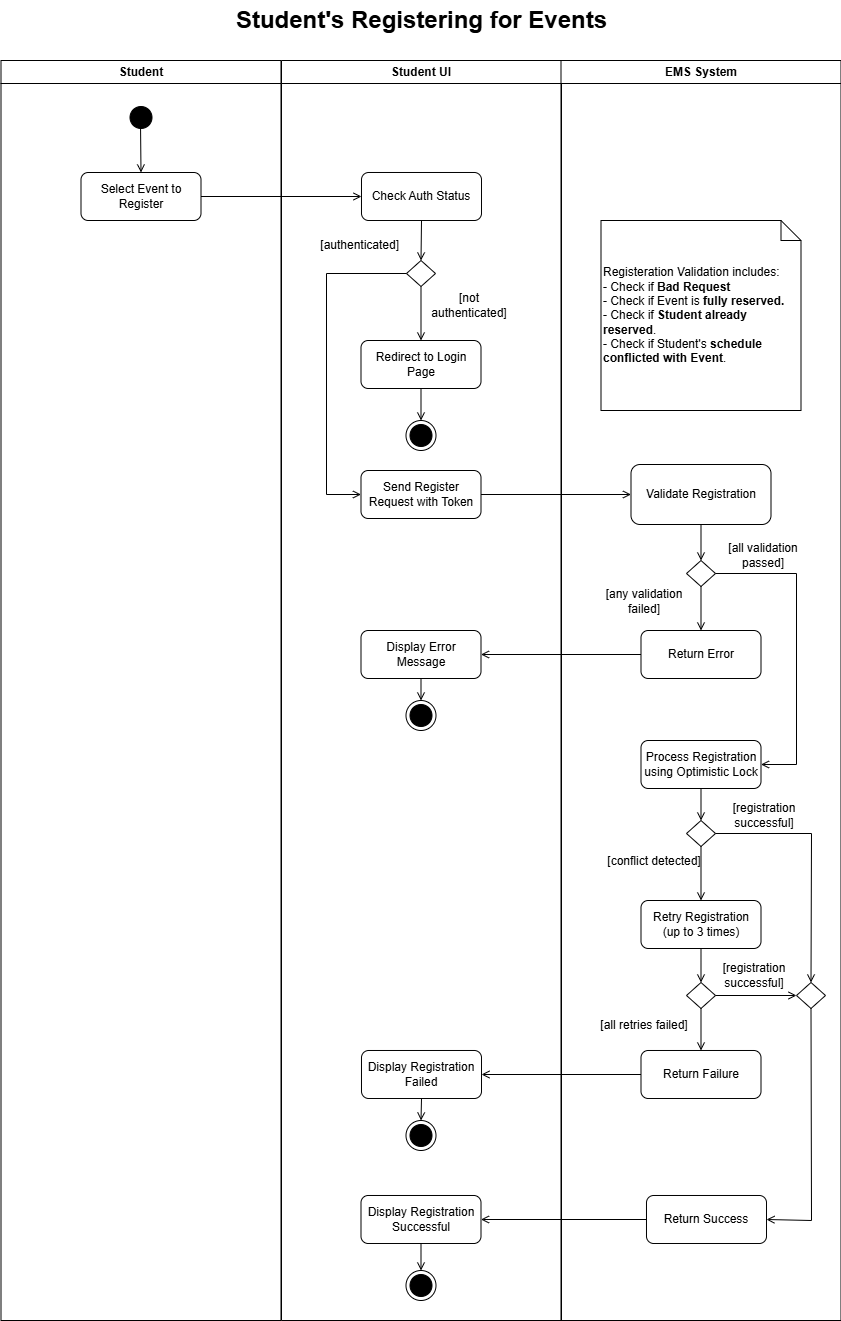

The diagram above was exported from draw.io. Its source (the exported page's mxGraphModel, read from the mxfile embedded in the PNG):
<mxGraphModel dx="1426" dy="811" grid="1" gridSize="10" guides="1" tooltips="1" connect="1" arrows="1" fold="1" page="1" pageScale="1" pageWidth="1169" pageHeight="826" background="none" math="0" shadow="0">
  <root>
    <mxCell id="0" />
    <mxCell id="1" parent="0" />
    <mxCell id="2" parent="1" style="swimlane;whiteSpace=wrap;strokeColor=default;" value="Student" vertex="1">
      <mxGeometry height="1260" width="280" x="164.5" y="80" as="geometry" />
    </mxCell>
    <mxCell id="13" parent="2" style="ellipse;shape=startState;fillColor=#000000;strokeColor=default;" value="" vertex="1">
      <mxGeometry height="30" width="30" x="125" y="42" as="geometry" />
    </mxCell>
    <mxCell id="4pwCUCgH9VwEvN9qcsMo-41" edge="1" parent="2" style="endArrow=open;strokeColor=default;endFill=1;rounded=0;entryX=0.5;entryY=0;entryDx=0;entryDy=0;" target="4pwCUCgH9VwEvN9qcsMo-42" value="">
      <mxGeometry relative="1" as="geometry">
        <mxPoint x="139.5" y="62" as="sourcePoint" />
        <mxPoint x="139.5" y="107" as="targetPoint" />
      </mxGeometry>
    </mxCell>
    <mxCell id="4pwCUCgH9VwEvN9qcsMo-42" parent="2" style="rounded=1;whiteSpace=wrap;html=1;" value="Select Event to Register" vertex="1">
      <mxGeometry height="48" width="120" x="80" y="112" as="geometry" />
    </mxCell>
    <mxCell id="3" parent="1" style="swimlane;whiteSpace=wrap;strokeColor=default;" value="Student UI" vertex="1">
      <mxGeometry height="1260" width="280" x="445" y="80" as="geometry" />
    </mxCell>
    <mxCell id="1YaiNKBgkjQGfjZEkCia-45" parent="3" style="ellipse;shape=endState;fillColor=#000000;strokeColor=default;" value="" vertex="1">
      <mxGeometry height="30" width="30" x="124.5" y="360" as="geometry" />
    </mxCell>
    <mxCell id="1YaiNKBgkjQGfjZEkCia-55" parent="3" style="rounded=1;whiteSpace=wrap;html=1;" value="Redirect to Login Page" vertex="1">
      <mxGeometry height="48" width="120" x="79.5" y="280" as="geometry" />
    </mxCell>
    <mxCell id="1YaiNKBgkjQGfjZEkCia-46" edge="1" parent="3" source="1YaiNKBgkjQGfjZEkCia-55" style="endArrow=open;strokeColor=default;endFill=1;rounded=0;entryX=0.5;entryY=0;entryDx=0;entryDy=0;exitX=0.5;exitY=1;exitDx=0;exitDy=0;" target="1YaiNKBgkjQGfjZEkCia-45" value="">
      <mxGeometry relative="1" as="geometry">
        <mxPoint x="140" y="380" as="sourcePoint" />
        <mxPoint x="419.5" y="409" as="targetPoint" />
      </mxGeometry>
    </mxCell>
    <mxCell id="UQ9Qas4PrD_2tqrj_stg-47" parent="3" style="ellipse;shape=endState;fillColor=#000000;strokeColor=default;" value="" vertex="1">
      <mxGeometry height="30" width="30" x="124.5" y="640" as="geometry" />
    </mxCell>
    <mxCell id="UQ9Qas4PrD_2tqrj_stg-48" parent="3" style="rounded=1;whiteSpace=wrap;html=1;" value="Display Error Message" vertex="1">
      <mxGeometry height="48" width="120" x="79.5" y="570" as="geometry" />
    </mxCell>
    <mxCell id="UQ9Qas4PrD_2tqrj_stg-49" edge="1" parent="3" source="UQ9Qas4PrD_2tqrj_stg-48" style="endArrow=open;strokeColor=default;endFill=1;rounded=0;entryX=0.5;entryY=0;entryDx=0;entryDy=0;exitX=0.5;exitY=1;exitDx=0;exitDy=0;" target="UQ9Qas4PrD_2tqrj_stg-47" value="">
      <mxGeometry relative="1" as="geometry">
        <mxPoint x="125" y="760" as="sourcePoint" />
        <mxPoint x="125" y="783" as="targetPoint" />
      </mxGeometry>
    </mxCell>
    <mxCell id="UQ9Qas4PrD_2tqrj_stg-50" parent="3" style="rounded=1;whiteSpace=wrap;html=1;" value="Check Auth Status" vertex="1">
      <mxGeometry height="48" width="120" x="80" y="112" as="geometry" />
    </mxCell>
    <mxCell id="UQ9Qas4PrD_2tqrj_stg-51" parent="3" style="rhombus;whiteSpace=wrap;html=1;" value="" vertex="1">
      <mxGeometry height="26" width="29" x="125" y="200" as="geometry" />
    </mxCell>
    <mxCell id="UQ9Qas4PrD_2tqrj_stg-45" edge="1" parent="3" source="UQ9Qas4PrD_2tqrj_stg-50" style="endArrow=open;strokeColor=default;endFill=1;rounded=0;exitX=0.5;exitY=1;exitDx=0;exitDy=0;entryX=0.5;entryY=0;entryDx=0;entryDy=0;" target="UQ9Qas4PrD_2tqrj_stg-51" value="">
      <mxGeometry relative="1" as="geometry">
        <mxPoint x="695" y="530" as="sourcePoint" />
        <mxPoint x="425" y="590" as="targetPoint" />
      </mxGeometry>
    </mxCell>
    <mxCell id="1YaiNKBgkjQGfjZEkCia-56" edge="1" parent="3" source="UQ9Qas4PrD_2tqrj_stg-51" style="endArrow=open;strokeColor=default;endFill=1;rounded=0;exitX=0.5;exitY=1;exitDx=0;exitDy=0;entryX=0.5;entryY=0;entryDx=0;entryDy=0;" target="1YaiNKBgkjQGfjZEkCia-55" value="">
      <mxGeometry relative="1" as="geometry">
        <mxPoint x="415" y="270" as="sourcePoint" />
        <mxPoint x="415" y="340" as="targetPoint" />
      </mxGeometry>
    </mxCell>
    <mxCell id="UQ9Qas4PrD_2tqrj_stg-53" parent="3" style="rounded=1;whiteSpace=wrap;html=1;" value="Send Register Request with Token" vertex="1">
      <mxGeometry height="48" width="120" x="79.5" y="410" as="geometry" />
    </mxCell>
    <mxCell id="4pwCUCgH9VwEvN9qcsMo-49" edge="1" parent="3" source="UQ9Qas4PrD_2tqrj_stg-51" style="endArrow=open;strokeColor=default;endFill=1;rounded=0;exitX=0;exitY=0.5;exitDx=0;exitDy=0;entryX=0;entryY=0.5;entryDx=0;entryDy=0;" target="UQ9Qas4PrD_2tqrj_stg-53" value="">
      <mxGeometry relative="1" as="geometry">
        <Array as="points">
          <mxPoint x="45" y="213" />
          <mxPoint x="45" y="434" />
        </Array>
        <mxPoint x="200.5" y="135.5" as="sourcePoint" />
        <mxPoint x="35" y="220" as="targetPoint" />
      </mxGeometry>
    </mxCell>
    <mxCell id="UQ9Qas4PrD_2tqrj_stg-72" parent="3" style="rounded=1;whiteSpace=wrap;html=1;" value="Display Registration Failed" vertex="1">
      <mxGeometry height="48" width="120" x="80" y="990" as="geometry" />
    </mxCell>
    <mxCell id="UQ9Qas4PrD_2tqrj_stg-74" parent="3" style="ellipse;shape=endState;fillColor=#000000;strokeColor=default;" value="" vertex="1">
      <mxGeometry height="30" width="30" x="124.5" y="1060" as="geometry" />
    </mxCell>
    <mxCell id="UQ9Qas4PrD_2tqrj_stg-75" edge="1" parent="3" source="UQ9Qas4PrD_2tqrj_stg-72" style="endArrow=open;strokeColor=default;endFill=1;rounded=0;entryX=0.5;entryY=0;entryDx=0;entryDy=0;exitX=0.5;exitY=1;exitDx=0;exitDy=0;" target="UQ9Qas4PrD_2tqrj_stg-74" value="">
      <mxGeometry relative="1" as="geometry">
        <mxPoint x="165" y="800" as="sourcePoint" />
        <mxPoint x="165" y="823" as="targetPoint" />
      </mxGeometry>
    </mxCell>
    <mxCell id="UQ9Qas4PrD_2tqrj_stg-84" parent="3" style="rounded=1;whiteSpace=wrap;html=1;" value="Display Registration Successful" vertex="1">
      <mxGeometry height="48" width="120" x="79.5" y="1135" as="geometry" />
    </mxCell>
    <mxCell id="UQ9Qas4PrD_2tqrj_stg-87" parent="3" style="ellipse;shape=endState;fillColor=#000000;strokeColor=default;" value="" vertex="1">
      <mxGeometry height="30" width="30" x="124.5" y="1210" as="geometry" />
    </mxCell>
    <mxCell id="UQ9Qas4PrD_2tqrj_stg-104" edge="1" parent="3" source="UQ9Qas4PrD_2tqrj_stg-84" style="endArrow=open;strokeColor=default;endFill=1;rounded=0;entryX=0.5;entryY=0;entryDx=0;entryDy=0;exitX=0.5;exitY=1;exitDx=0;exitDy=0;" target="UQ9Qas4PrD_2tqrj_stg-87" value="">
      <mxGeometry relative="1" as="geometry">
        <mxPoint x="165" y="1330" as="sourcePoint" />
        <mxPoint x="165" y="1353" as="targetPoint" />
      </mxGeometry>
    </mxCell>
    <mxCell id="UQ9Qas4PrD_2tqrj_stg-138" parent="3" style="text;html=1;whiteSpace=wrap;strokeColor=none;fillColor=none;align=center;verticalAlign=middle;rounded=0;" value="[not authenticated]" vertex="1">
      <mxGeometry height="30" width="95.5" x="140" y="230" as="geometry" />
    </mxCell>
    <mxCell id="UQ9Qas4PrD_2tqrj_stg-139" parent="3" style="text;html=1;whiteSpace=wrap;strokeColor=none;fillColor=none;align=center;verticalAlign=middle;rounded=0;" value="&amp;nbsp;[authenticated]" vertex="1">
      <mxGeometry height="30" width="95.5" x="29" y="170" as="geometry" />
    </mxCell>
    <mxCell id="4" parent="1" style="swimlane;whiteSpace=wrap;strokeColor=default;" value="EMS System" vertex="1">
      <mxGeometry height="1260" width="280" x="724.5" y="80" as="geometry" />
    </mxCell>
    <mxCell id="4pwCUCgH9VwEvN9qcsMo-52" parent="4" style="rhombus;whiteSpace=wrap;html=1;" value="" vertex="1">
      <mxGeometry height="26" width="29" x="125.5" y="500" as="geometry" />
    </mxCell>
    <mxCell id="4pwCUCgH9VwEvN9qcsMo-71" parent="4" style="text;html=1;whiteSpace=wrap;strokeColor=none;fillColor=none;align=center;verticalAlign=middle;rounded=0;" value="&lt;div&gt;[any validation failed]&lt;/div&gt;" vertex="1">
      <mxGeometry height="30" width="95.5" x="35.5" y="526" as="geometry" />
    </mxCell>
    <mxCell id="1YaiNKBgkjQGfjZEkCia-44" parent="4" style="rounded=1;whiteSpace=wrap;html=1;" value="Return Error" vertex="1">
      <mxGeometry height="48" width="120" x="80" y="570" as="geometry" />
    </mxCell>
    <mxCell id="1YaiNKBgkjQGfjZEkCia-43" edge="1" parent="4" source="4pwCUCgH9VwEvN9qcsMo-52" style="endArrow=open;strokeColor=default;endFill=1;rounded=0;exitX=0.5;exitY=1;exitDx=0;exitDy=0;entryX=0.5;entryY=0;entryDx=0;entryDy=0;" target="1YaiNKBgkjQGfjZEkCia-44" value="">
      <mxGeometry relative="1" as="geometry">
        <mxPoint x="274.5" y="240" as="sourcePoint" />
        <mxPoint x="140.5" y="320" as="targetPoint" />
      </mxGeometry>
    </mxCell>
    <mxCell id="1YaiNKBgkjQGfjZEkCia-61" parent="4" style="text;html=1;whiteSpace=wrap;strokeColor=none;fillColor=none;align=center;verticalAlign=middle;rounded=0;" value="[all validation passed]" vertex="1">
      <mxGeometry height="30" width="95.5" x="154.5" y="480" as="geometry" />
    </mxCell>
    <mxCell id="yOSbBj42Bqdh5KI37jJH-43" parent="4" style="rounded=1;whiteSpace=wrap;html=1;" value="Process Registration using Optimistic Lock" vertex="1">
      <mxGeometry height="48" width="120" x="80" y="680" as="geometry" />
    </mxCell>
    <mxCell id="UQ9Qas4PrD_2tqrj_stg-42" parent="4" style="rounded=1;whiteSpace=wrap;html=1;" value="Validate Registration" vertex="1">
      <mxGeometry height="60" width="140" x="70" y="404" as="geometry" />
    </mxCell>
    <mxCell id="UQ9Qas4PrD_2tqrj_stg-58" edge="1" parent="4" source="UQ9Qas4PrD_2tqrj_stg-42" style="endArrow=open;strokeColor=default;endFill=1;rounded=0;exitX=0.5;exitY=1;exitDx=0;exitDy=0;entryX=0.5;entryY=0;entryDx=0;entryDy=0;" target="4pwCUCgH9VwEvN9qcsMo-52" value="">
      <mxGeometry relative="1" as="geometry">
        <mxPoint x="-133.5" y="180" as="sourcePoint" />
        <mxPoint x="-134.5" y="220" as="targetPoint" />
      </mxGeometry>
    </mxCell>
    <mxCell id="UQ9Qas4PrD_2tqrj_stg-60" edge="1" parent="4" source="4pwCUCgH9VwEvN9qcsMo-52" style="endArrow=open;strokeColor=default;endFill=1;rounded=0;exitX=1;exitY=0.5;exitDx=0;exitDy=0;entryX=1;entryY=0.5;entryDx=0;entryDy=0;" target="yOSbBj42Bqdh5KI37jJH-43" value="">
      <mxGeometry relative="1" as="geometry">
        <Array as="points">
          <mxPoint x="235.5" y="513" />
          <mxPoint x="235.5" y="704" />
        </Array>
        <mxPoint x="515.5" y="730" as="sourcePoint" />
        <mxPoint x="315.5" y="730" as="targetPoint" />
      </mxGeometry>
    </mxCell>
    <mxCell id="UQ9Qas4PrD_2tqrj_stg-61" parent="4" style="rhombus;whiteSpace=wrap;html=1;" value="" vertex="1">
      <mxGeometry height="26" width="29" x="125.5" y="760" as="geometry" />
    </mxCell>
    <mxCell id="UQ9Qas4PrD_2tqrj_stg-62" edge="1" parent="4" source="yOSbBj42Bqdh5KI37jJH-43" style="endArrow=open;strokeColor=default;endFill=1;rounded=0;exitX=0.5;exitY=1;exitDx=0;exitDy=0;entryX=0.5;entryY=0;entryDx=0;entryDy=0;" target="UQ9Qas4PrD_2tqrj_stg-61" value="">
      <mxGeometry relative="1" as="geometry">
        <mxPoint x="135.5" y="480" as="sourcePoint" />
        <mxPoint x="135.5" y="522" as="targetPoint" />
      </mxGeometry>
    </mxCell>
    <mxCell id="5diEqSXXwNUBJfj10G-U-61" parent="4" style="rounded=1;whiteSpace=wrap;html=1;" value="Retry Registration&lt;div&gt;(up to 3 times)&lt;/div&gt;" vertex="1">
      <mxGeometry height="48" width="120" x="80" y="840" as="geometry" />
    </mxCell>
    <mxCell id="5diEqSXXwNUBJfj10G-U-60" edge="1" parent="4" source="UQ9Qas4PrD_2tqrj_stg-61" style="endArrow=open;strokeColor=default;endFill=1;rounded=0;exitX=0.5;exitY=1;exitDx=0;exitDy=0;entryX=0.5;entryY=0;entryDx=0;entryDy=0;" target="5diEqSXXwNUBJfj10G-U-61" value="">
      <mxGeometry relative="1" as="geometry">
        <mxPoint x="415.5" y="700" as="sourcePoint" />
        <mxPoint x="420.5" y="780" as="targetPoint" />
      </mxGeometry>
    </mxCell>
    <mxCell id="UQ9Qas4PrD_2tqrj_stg-70" parent="4" style="rounded=1;whiteSpace=wrap;html=1;" value="Return Failure" vertex="1">
      <mxGeometry height="48" width="120" x="80" y="990" as="geometry" />
    </mxCell>
    <mxCell id="UQ9Qas4PrD_2tqrj_stg-83" parent="4" style="rounded=1;whiteSpace=wrap;html=1;" value="Return Success" vertex="1">
      <mxGeometry height="48" width="120" x="85.5" y="1135" as="geometry" />
    </mxCell>
    <mxCell id="UQ9Qas4PrD_2tqrj_stg-126" parent="4" style="rhombus;whiteSpace=wrap;html=1;" value="" vertex="1">
      <mxGeometry height="26" width="29" x="125.5" y="922" as="geometry" />
    </mxCell>
    <mxCell id="UQ9Qas4PrD_2tqrj_stg-127" edge="1" parent="4" source="5diEqSXXwNUBJfj10G-U-61" style="endArrow=open;strokeColor=default;endFill=1;rounded=0;exitX=0.5;exitY=1;exitDx=0;exitDy=0;entryX=0.5;entryY=0;entryDx=0;entryDy=0;" target="UQ9Qas4PrD_2tqrj_stg-126" value="">
      <mxGeometry relative="1" as="geometry">
        <mxPoint x="135.5" y="810" as="sourcePoint" />
        <mxPoint x="135.5" y="864" as="targetPoint" />
      </mxGeometry>
    </mxCell>
    <mxCell id="UQ9Qas4PrD_2tqrj_stg-128" edge="1" parent="4" source="UQ9Qas4PrD_2tqrj_stg-126" style="endArrow=open;strokeColor=default;endFill=1;rounded=0;exitX=0.5;exitY=1;exitDx=0;exitDy=0;entryX=0.5;entryY=0;entryDx=0;entryDy=0;" target="UQ9Qas4PrD_2tqrj_stg-70" value="">
      <mxGeometry relative="1" as="geometry">
        <mxPoint x="195.5" y="930" as="sourcePoint" />
        <mxPoint x="195.5" y="964" as="targetPoint" />
      </mxGeometry>
    </mxCell>
    <mxCell id="UQ9Qas4PrD_2tqrj_stg-129" parent="4" style="rhombus;whiteSpace=wrap;html=1;" value="" vertex="1">
      <mxGeometry height="26" width="29" x="235.5" y="922" as="geometry" />
    </mxCell>
    <mxCell id="UQ9Qas4PrD_2tqrj_stg-130" edge="1" parent="4" source="UQ9Qas4PrD_2tqrj_stg-61" style="endArrow=open;strokeColor=default;endFill=1;rounded=0;exitX=1;exitY=0.5;exitDx=0;exitDy=0;entryX=0.5;entryY=0;entryDx=0;entryDy=0;" target="UQ9Qas4PrD_2tqrj_stg-129" value="">
      <mxGeometry relative="1" as="geometry">
        <Array as="points">
          <mxPoint x="250.5" y="773" />
        </Array>
        <mxPoint x="135.5" y="820" as="sourcePoint" />
        <mxPoint x="135.5" y="874" as="targetPoint" />
      </mxGeometry>
    </mxCell>
    <mxCell id="UQ9Qas4PrD_2tqrj_stg-131" edge="1" parent="4" source="UQ9Qas4PrD_2tqrj_stg-126" style="endArrow=open;strokeColor=default;endFill=1;rounded=0;entryX=0;entryY=0.5;entryDx=0;entryDy=0;exitX=1;exitY=0.5;exitDx=0;exitDy=0;" target="UQ9Qas4PrD_2tqrj_stg-129" value="">
      <mxGeometry relative="1" as="geometry">
        <mxPoint x="165.5" y="940" as="sourcePoint" />
        <mxPoint x="135.5" y="1012" as="targetPoint" />
      </mxGeometry>
    </mxCell>
    <mxCell id="UQ9Qas4PrD_2tqrj_stg-133" edge="1" parent="4" source="UQ9Qas4PrD_2tqrj_stg-129" style="endArrow=open;strokeColor=default;endFill=1;rounded=0;entryX=1;entryY=0.5;entryDx=0;entryDy=0;exitX=0.5;exitY=1;exitDx=0;exitDy=0;" target="UQ9Qas4PrD_2tqrj_stg-83" value="">
      <mxGeometry relative="1" as="geometry">
        <Array as="points">
          <mxPoint x="250.5" y="1160" />
        </Array>
        <mxPoint x="195.5" y="930" as="sourcePoint" />
        <mxPoint x="276.5" y="930" as="targetPoint" />
      </mxGeometry>
    </mxCell>
    <mxCell id="UQ9Qas4PrD_2tqrj_stg-134" parent="4" style="text;html=1;whiteSpace=wrap;strokeColor=none;fillColor=none;align=center;verticalAlign=middle;rounded=0;" value="[registration successful]" vertex="1">
      <mxGeometry height="30" width="95.5" x="155.5" y="740" as="geometry" />
    </mxCell>
    <mxCell id="UQ9Qas4PrD_2tqrj_stg-135" parent="4" style="text;html=1;whiteSpace=wrap;strokeColor=none;fillColor=none;align=center;verticalAlign=middle;rounded=0;" value="[conflict detected]" vertex="1">
      <mxGeometry height="30" width="95.5" x="45.5" y="786" as="geometry" />
    </mxCell>
    <mxCell id="UQ9Qas4PrD_2tqrj_stg-136" parent="4" style="text;html=1;whiteSpace=wrap;strokeColor=none;fillColor=none;align=center;verticalAlign=middle;rounded=0;" value="&lt;div&gt;&lt;span style=&quot;background-color: transparent; color: light-dark(rgb(0, 0, 0), rgb(255, 255, 255));&quot;&gt;[all retries failed]&lt;/span&gt;&lt;/div&gt;" vertex="1">
      <mxGeometry height="30" width="95.5" x="35.5" y="950" as="geometry" />
    </mxCell>
    <mxCell id="UQ9Qas4PrD_2tqrj_stg-137" parent="4" style="text;html=1;whiteSpace=wrap;strokeColor=none;fillColor=none;align=center;verticalAlign=middle;rounded=0;" value="[registration successful]" vertex="1">
      <mxGeometry height="30" width="95.5" x="145.5" y="900" as="geometry" />
    </mxCell>
    <mxCell id="UQ9Qas4PrD_2tqrj_stg-141" parent="4" style="shape=note;size=20;whiteSpace=wrap;html=1;align=left;" value="Registeration Validation includes:&lt;div&gt;- Check if &lt;b&gt;Bad Request&lt;/b&gt;&lt;/div&gt;&lt;div&gt;- Check if Event is &lt;b&gt;fully reserved.&lt;/b&gt;&lt;/div&gt;&lt;div&gt;- Check if &lt;b&gt;Student already reserved&lt;/b&gt;.&lt;/div&gt;&lt;div&gt;- Check if Student's &lt;b&gt;schedule conflicted with Event&lt;/b&gt;.&lt;/div&gt;" vertex="1">
      <mxGeometry height="190" width="200" x="40" y="160" as="geometry" />
    </mxCell>
    <mxCell id="4pwCUCgH9VwEvN9qcsMo-44" edge="1" parent="1" source="4pwCUCgH9VwEvN9qcsMo-42" style="endArrow=open;strokeColor=default;endFill=1;rounded=0;exitX=1;exitY=0.5;exitDx=0;exitDy=0;entryX=0;entryY=0.5;entryDx=0;entryDy=0;" target="UQ9Qas4PrD_2tqrj_stg-50" value="">
      <mxGeometry relative="1" as="geometry">
        <mxPoint x="300" y="220" as="sourcePoint" />
        <mxPoint x="540" y="140" as="targetPoint" />
      </mxGeometry>
    </mxCell>
    <mxCell id="5diEqSXXwNUBJfj10G-U-56" edge="1" parent="1" source="UQ9Qas4PrD_2tqrj_stg-53" style="endArrow=open;strokeColor=default;endFill=1;rounded=0;exitX=1;exitY=0.5;exitDx=0;exitDy=0;entryX=0;entryY=0.5;entryDx=0;entryDy=0;" target="UQ9Qas4PrD_2tqrj_stg-42" value="">
      <mxGeometry relative="1" as="geometry">
        <mxPoint x="935" y="550" as="sourcePoint" />
        <mxPoint x="660" y="813" as="targetPoint" />
      </mxGeometry>
    </mxCell>
    <mxCell id="UQ9Qas4PrD_2tqrj_stg-59" edge="1" parent="1" source="1YaiNKBgkjQGfjZEkCia-44" style="endArrow=open;strokeColor=default;endFill=1;rounded=0;exitX=0;exitY=0.5;exitDx=0;exitDy=0;entryX=1;entryY=0.5;entryDx=0;entryDy=0;" target="UQ9Qas4PrD_2tqrj_stg-48" value="">
      <mxGeometry relative="1" as="geometry">
        <mxPoint x="690" y="510" as="sourcePoint" />
        <mxPoint x="850" y="510" as="targetPoint" />
      </mxGeometry>
    </mxCell>
    <mxCell id="UQ9Qas4PrD_2tqrj_stg-73" edge="1" parent="1" source="UQ9Qas4PrD_2tqrj_stg-70" style="endArrow=open;strokeColor=default;endFill=1;rounded=0;exitX=0;exitY=0.5;exitDx=0;exitDy=0;entryX=1;entryY=0.5;entryDx=0;entryDy=0;" target="UQ9Qas4PrD_2tqrj_stg-72" value="">
      <mxGeometry relative="1" as="geometry">
        <mxPoint x="985" y="850" as="sourcePoint" />
        <mxPoint x="780" y="850" as="targetPoint" />
      </mxGeometry>
    </mxCell>
    <mxCell id="UQ9Qas4PrD_2tqrj_stg-85" edge="1" parent="1" source="UQ9Qas4PrD_2tqrj_stg-83" style="endArrow=open;strokeColor=default;endFill=1;rounded=0;exitX=0;exitY=0.5;exitDx=0;exitDy=0;entryX=1;entryY=0.5;entryDx=0;entryDy=0;" target="UQ9Qas4PrD_2tqrj_stg-84" value="">
      <mxGeometry relative="1" as="geometry">
        <mxPoint x="935" y="1090" as="sourcePoint" />
        <mxPoint x="770" y="1090" as="targetPoint" />
      </mxGeometry>
    </mxCell>
    <mxCell id="krWUUrTas7BnhLqNbUzu-13" parent="1" style="text;strokeColor=none;fillColor=none;html=1;fontSize=24;fontStyle=1;verticalAlign=middle;align=center;" value="Student's Registering for Events" vertex="1">
      <mxGeometry height="40" width="100" x="535" y="20" as="geometry" />
    </mxCell>
  </root>
</mxGraphModel>